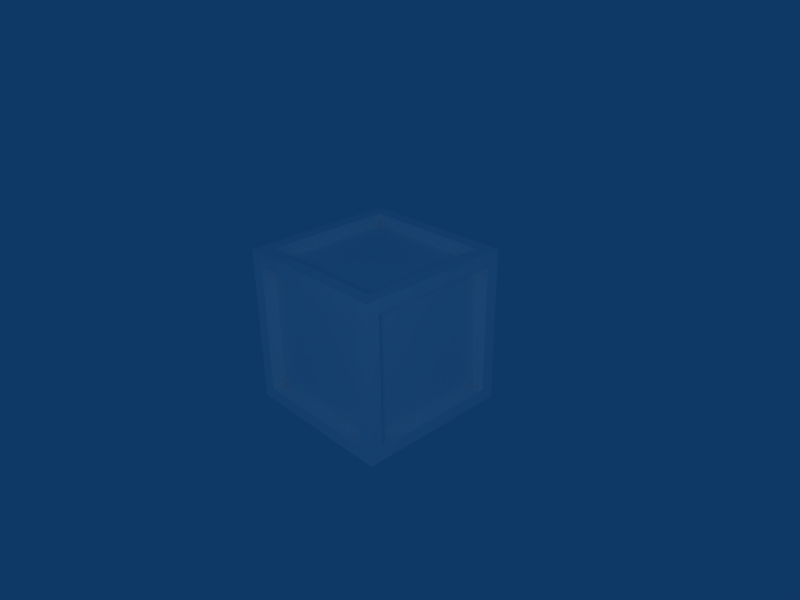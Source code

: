 # Source: crate.blend  (saved by Blender 2.49.2; exported with 4.5.12 LTS)
import bpy
from mathutils import Matrix  # noqa: F401  (used for matrix-valued properties, if any)

bpy.ops.wm.read_factory_settings(use_empty=True)
scene = bpy.context.scene
scene.name = 'Scene'

# ---- collections
col_collection_1 = bpy.data.collections.new('Collection 1'); scene.collection.children.link(col_collection_1)

# ---- materials (node trees are filled in below, after node groups)
mat_crate = bpy.data.materials.new('Crate')
mat_crate.alpha_threshold = 0.0
mat_crate.diffuse_color = (1.0, 1.0, 1.0, 1.0)
mat_crate.roughness = 0.5
mat_crate.specular_intensity = 1.047
mat_crate.line_color = (0.0, 0.0, 0.0, 1.0)

# ---- material node trees

# ---- world
world_world = bpy.data.worlds.new('World'); scene.world = world_world
world_world.color = (0.05656, 0.2208, 0.4)
world_world.use_sun_shadow = False
world_world.sun_shadow_jitter_overblur = 0.0
world_world.cycles.sampling_method = 'MANUAL'
world_world.cycles.sample_map_resolution = 256

# ---- cameras
cam_camera = bpy.data.cameras.new('Camera')
cam_camera.passepartout_alpha = 0.2
cam_camera.clip_end = 100.0
cam_camera.lens = 35.0
cam_camera.ortho_scale = 7.314
cam_camera.show_passepartout = False
cam_camera.show_safe_areas = True
cam_camera.dof.focus_distance = 0.0
cam_camera.dof.aperture_fstop = 128.0

# ---- lights
light_lamp = bpy.data.lights.new('Lamp', 'SPOT')
light_lamp.transmission_factor = 0.0
light_lamp.energy = 192.9
light_lamp.shadow_buffer_clip_start = 0.5
light_lamp.shadow_soft_size = 1.0
light_lamp.shadow_maximum_resolution = 0.006
light_lamp.use_absolute_resolution = True
light_lamp.cycles.use_multiple_importance_sampling = False

# ---- meshes
me_crate = bpy.data.meshes.new('Crate')
me_crate.from_pydata([(-1.0, -1.2, 1.0), (1.0, -1.2, 1.0), (1.2, -1.2, 1.2), (1.0, -1.2, -1.0), (-1.0, -1.2, -1.0), (1.2, -1.0, -1.0), (1.2, -1.2, -1.2), (1.2, 1.0, -1.0), (1.2, 1.0, 1.0), (1.2, -1.0, 1.0), (1.0, 1.2, 1.0), (-1.0, 1.2, 1.0), (-1.0, 1.2, -1.0), (1.0, 1.2, -1.0), (-1.2, 1.0, -1.0), (-1.2, -1.0, -1.0), (-1.2, -1.2, 1.2), (-1.2, -1.0, 1.0), (-1.2, 1.0, 1.0), (1.2, 1.2, 1.2), (-1.2, 1.2, 1.2), (-1.0, -1.0, 1.2), (-1.0, 1.0, 1.2), (1.0, 1.0, 1.2), (1.0, -1.0, 1.2), (-1.0, -1.0, -1.2), (-1.2, -1.2, -1.2), (-1.0, 1.0, -1.2), (1.0, 1.0, -1.2), (1.0, -1.0, -1.2), (1.2, 1.2, -1.2), (-1.2, 1.2, -1.2), (-1.0, -1.0, 1.0), (1.0, -1.0, 1.0), (1.0, -1.0, -1.0), (-1.0, -1.0, -1.0), (1.0, -1.0, -1.0), (1.0, -1.0, 1.0), (1.0, 1.0, -1.0), (1.0, 1.0, 1.0), (1.0, 1.0, 1.0), (-1.0, 1.0, 1.0), (-1.0, 1.0, -1.0), (1.0, 1.0, -1.0), (-1.0, 1.0, -1.0), (-1.0, 1.0, 1.0), (-1.0, -1.0, -1.0), (-1.0, -1.0, 1.0), (-1.0, 1.0, 1.0), (-1.0, -1.0, 1.0), (1.0, 1.0, 1.0), (1.0, -1.0, 1.0), (-1.0, -1.0, -1.0), (1.0, -1.0, -1.0), (-1.0, 1.0, -1.0), (1.0, 1.0, -1.0)], [], [(16, 0, 1, 2), (2, 1, 3, 6), (6, 3, 4, 26), (4, 0, 16, 26), (2, 6, 5, 9), (30, 7, 5, 6), (19, 8, 7, 30), (2, 9, 8, 19), (19, 10, 11, 20), (20, 11, 12, 31), (31, 12, 13, 30), (19, 30, 13, 10), (20, 31, 14, 18), (26, 15, 14, 31), (16, 17, 15, 26), (20, 18, 17, 16), (16, 21, 22, 20), (20, 22, 23, 19), (19, 23, 24, 2), (16, 2, 24, 21), (6, 26, 25, 29), (31, 27, 25, 26), (30, 28, 27, 31), (6, 29, 28, 30), (1, 0, 32, 33), (3, 1, 33, 34), (4, 3, 34, 35), (0, 4, 35, 32), (32, 35, 34, 33), (9, 5, 36, 37), (5, 7, 38, 36), (7, 8, 39, 38), (8, 9, 37, 39), (36, 38, 39, 37), (11, 10, 40, 41), (12, 11, 41, 42), (13, 12, 42, 43), (10, 13, 43, 40), (41, 40, 43, 42), (18, 14, 44, 45), (14, 15, 46, 44), (15, 17, 47, 46), (17, 18, 45, 47), (45, 44, 46, 47), (22, 21, 49, 48), (23, 22, 48, 50), (24, 23, 50, 51), (21, 24, 51, 49), (48, 49, 51, 50), (29, 25, 52, 53), (25, 27, 54, 52), (27, 28, 55, 54), (28, 29, 53, 55), (52, 54, 55, 53)])
_uv = me_crate.uv_layers.new(name='UVTex')
_uv.uv.foreach_set('vector', [0.5178, 0.5, 0.5357, 0.4822, 0.7143, 0.4822, 0.7321, 0.5, 0.75, 0.4822, 0.7321, 0.4643, 0.7321, 0.2857, 0.75, 0.2679, 0.7321, 0.25, 0.7143, 0.2679, 0.5357, 0.2679, 0.5178, 0.25, 0.5178, 0.2857, 0.5178, 0.4643, 0.5, 0.4822, 0.5, 0.2679, 0.75, 0.4822, 0.75, 0.2679, 0.7678, 0.2857, 0.7678, 0.4643, 0.9821, 0.25, 0.9643, 0.2679, 0.7857, 0.2679, 0.7678, 0.25, 1.0, 0.4822, 0.9821, 0.4643, 0.9821, 0.2857, 1.0, 0.2679, 0.7678, 0.5, 0.7857, 0.4822, 0.9643, 0.4822, 0.9821, 0.5, 0.01786, 0.5, 0.03571, 0.4822, 0.2143, 0.4822, 0.2321, 0.5, 0.25, 0.4822, 0.2321, 0.4643, 0.2321, 0.2857, 0.25, 0.2679, 0.2321, 0.25, 0.2143, 0.2679, 0.03571, 0.2679, 0.01786, 0.25, 0.0, 0.4822, 0.0, 0.2679, 0.01786, 0.2857, 0.01786, 0.4643, 0.25, 0.4822, 0.25, 0.2679, 0.2678, 0.2857, 0.2678, 0.4643, 0.4821, 0.25, 0.4643, 0.2679, 0.2857, 0.2679, 0.2678, 0.25, 0.5, 0.4822, 0.4821, 0.4643, 0.4821, 0.2857, 0.5, 0.2679, 0.2678, 0.5, 0.2857, 0.4822, 0.4643, 0.4822, 0.4821, 0.5, 0.5, 0.5179, 0.5178, 0.5357, 0.5178, 0.7143, 0.5, 0.7322, 0.5178, 0.7501, 0.5357, 0.7322, 0.7143, 0.7322, 0.7322, 0.75, 0.75, 0.7322, 0.7322, 0.7143, 0.7321, 0.5357, 0.75, 0.5179, 0.5178, 0.5, 0.7321, 0.5, 0.7143, 0.5179, 0.5357, 0.5179, 0.7321, 0.25, 0.5178, 0.25, 0.5357, 0.2322, 0.7143, 0.2322, 0.5, 0.01786, 0.5178, 0.03572, 0.5178, 0.2143, 0.5, 0.2322, 0.7321, 0.0, 0.7143, 0.01786, 0.5357, 0.01786, 0.5178, 5.464e-06, 0.75, 0.2322, 0.7321, 0.2143, 0.7321, 0.03572, 0.75, 0.01786, 0.7143, 0.4822, 0.5357, 0.4822, 0.5357, 0.4643, 0.7143, 0.4643, 0.7321, 0.2857, 0.7321, 0.4643, 0.7143, 0.4643, 0.7143, 0.2857, 0.5357, 0.2679, 0.7143, 0.2679, 0.7143, 0.2857, 0.5357, 0.2857, 0.5178, 0.4643, 0.5178, 0.2857, 0.5357, 0.2857, 0.5357, 0.4643, 0.5357, 0.4643, 0.5357, 0.2857, 0.7143, 0.2857, 0.7143, 0.4643, 0.7678, 0.4643, 0.7678, 0.2857, 0.7857, 0.2857, 0.7857, 0.4643, 0.7857, 0.2679, 0.9643, 0.2679, 0.9643, 0.2857, 0.7857, 0.2857, 0.9821, 0.2857, 0.9821, 0.4643, 0.9643, 0.4643, 0.9643, 0.2857, 0.9643, 0.4822, 0.7857, 0.4822, 0.7857, 0.4643, 0.9643, 0.4643, 0.7857, 0.2857, 0.9643, 0.2857, 0.9643, 0.4643, 0.7857, 0.4643, 0.2143, 0.4822, 0.03571, 0.4822, 0.03571, 0.4643, 0.2143, 0.4643, 0.2321, 0.2857, 0.2321, 0.4643, 0.2143, 0.4643, 0.2143, 0.2857, 0.03571, 0.2679, 0.2143, 0.2679, 0.2143, 0.2857, 0.03571, 0.2857, 0.01786, 0.4643, 0.01786, 0.2857, 0.03571, 0.2857, 0.03571, 0.4643, 0.2143, 0.4643, 0.03571, 0.4643, 0.03571, 0.2857, 0.2143, 0.2857, 0.2678, 0.4643, 0.2678, 0.2857, 0.2857, 0.2857, 0.2857, 0.4643, 0.2857, 0.2679, 0.4643, 0.2679, 0.4643, 0.2857, 0.2857, 0.2857, 0.4821, 0.2857, 0.4821, 0.4643, 0.4643, 0.4643, 0.4643, 0.2857, 0.4643, 0.4822, 0.2857, 0.4822, 0.2857, 0.4643, 0.4643, 0.4643, 0.2857, 0.4643, 0.2857, 0.2857, 0.4643, 0.2857, 0.4643, 0.4643, 0.5178, 0.7143, 0.5178, 0.5357, 0.5357, 0.5357, 0.5357, 0.7143, 0.7143, 0.7322, 0.5357, 0.7322, 0.5357, 0.7143, 0.7143, 0.7143, 0.7321, 0.5357, 0.7322, 0.7143, 0.7143, 0.7143, 0.7143, 0.5357, 0.5357, 0.5179, 0.7143, 0.5179, 0.7143, 0.5357, 0.5357, 0.5357, 0.5357, 0.7143, 0.5357, 0.5357, 0.7143, 0.5357, 0.7143, 0.7143, 0.7143, 0.2322, 0.5357, 0.2322, 0.5357, 0.2143, 0.7143, 0.2143, 0.5178, 0.2143, 0.5178, 0.03572, 0.5357, 0.03572, 0.5357, 0.2143, 0.5357, 0.01786, 0.7143, 0.01786, 0.7143, 0.03572, 0.5357, 0.03572, 0.7321, 0.03572, 0.7321, 0.2143, 0.7143, 0.2143, 0.7143, 0.03572, 0.5357, 0.2143, 0.5357, 0.03572, 0.7143, 0.03572, 0.7143, 0.2143])
me_crate.materials.append(mat_crate)
me_crate.use_remesh_preserve_volume = False
me_crate.use_remesh_preserve_attributes = False
me_crate.use_mirror_vertex_groups = False
me_crate.update()

# ---- objects
ob_lamp = bpy.data.objects.new('Lamp', light_lamp)
ob_crate = bpy.data.objects.new('Crate', me_crate)
ob_camera = bpy.data.objects.new('Camera', cam_camera)

# ---- transforms, parenting, visibility, modifiers, constraints
ob_lamp.location = (7.0, -7.0, 5.0)
ob_lamp.rotation_euler = (0.9599, 1.819e-16, 0.6981)
ob_lamp.lock_rotations_4d = False
ob_lamp.empty_display_type = 'ARROWS'
ob_lamp.lineart.crease_threshold = 0.0
ob_crate.location = (0.0, 0.0, 0.0)
ob_crate.lock_rotations_4d = False
ob_crate.empty_display_type = 'ARROWS'
ob_crate.color = (0.0, 0.0, 0.0, 1.0)
ob_crate.lineart.crease_threshold = 0.0
ob_camera.location = (7.481, -6.508, 5.344)
ob_camera.rotation_euler = (1.109, 0.01082, 0.8149)
ob_camera.lock_rotations_4d = False
ob_camera.empty_display_type = 'ARROWS'
ob_camera.color = (0.0, 0.0, 0.0, 0.0)
ob_camera.display_type = 'WIRE'
ob_camera.lineart.crease_threshold = 0.0

# ---- collection membership
col_collection_1.objects.link(ob_lamp)
col_collection_1.objects.link(ob_crate)
col_collection_1.objects.link(ob_camera)

# ---- scene / render settings (as saved in the file)
scene.camera = ob_camera
scene.frame_start = 1; scene.frame_end = 250; scene.frame_set(1)
scene.render.engine = 'BLENDER_EEVEE_NEXT'
scene.render.image_settings.file_format = 'JPEG'
scene.render.image_settings.color_mode = 'RGB'
scene.render.image_settings.compression = 90
scene.render.resolution_x = 800
scene.render.resolution_y = 600
scene.render.pixel_aspect_x = 100.0
scene.render.pixel_aspect_y = 100.0
scene.render.fps = 25
scene.render.dither_intensity = 0.0
scene.render.use_compositing = False
scene.render.use_sequencer = False
scene.render.bake_margin = 2
scene.render.bake_bias = 0.0
scene.render.use_stamp_time = False
scene.render.use_stamp_date = False
scene.render.use_stamp_frame = False
scene.render.use_stamp_camera = False
scene.render.use_stamp_scene = False
scene.render.use_stamp_filename = False
scene.render.use_stamp_render_time = False
scene.render.stamp_font_size = 0
scene.cycles.use_denoising = False
scene.cycles.samples = 10
scene.cycles.sampling_pattern = 'TABULATED_SOBOL'
scene.cycles.light_sampling_threshold = 0.0
scene.cycles.use_adaptive_sampling = False
scene.cycles.use_light_tree = False
scene.cycles.blur_glossy = 0.0
scene.cycles.volume_bounces = 1
scene.cycles.pixel_filter_type = 'GAUSSIAN'
scene.cycles.sample_clamp_indirect = 0.0
scene.view_settings.view_transform = 'Raw'
bpy.context.view_layer.update()
